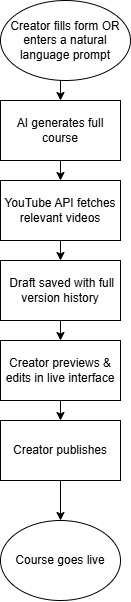

The diagram above was exported from draw.io. Its source (the exported page's mxGraphModel, read from the mxfile embedded in the PNG):
<mxGraphModel dx="1094" dy="649" grid="1" gridSize="10" guides="1" tooltips="1" connect="1" arrows="1" fold="1" page="1" pageScale="1" pageWidth="850" pageHeight="1100" math="0" shadow="0">
  <root>
    <mxCell id="0" />
    <mxCell id="1" parent="0" />
    <mxCell id="dTmhimSz054uQ8yDRZBP-8" edge="1" parent="1" source="dTmhimSz054uQ8yDRZBP-1" style="edgeStyle=orthogonalEdgeStyle;rounded=0;orthogonalLoop=1;jettySize=auto;html=1;exitX=0.5;exitY=1;exitDx=0;exitDy=0;entryX=0.5;entryY=0;entryDx=0;entryDy=0;" target="dTmhimSz054uQ8yDRZBP-2">
      <mxGeometry relative="1" as="geometry" />
    </mxCell>
    <mxCell id="dTmhimSz054uQ8yDRZBP-1" parent="1" style="ellipse;whiteSpace=wrap;html=1;" value="Creator fills form OR enters a natural language prompt" vertex="1">
      <mxGeometry height="80" width="130" x="270" y="20" as="geometry" />
    </mxCell>
    <mxCell id="dTmhimSz054uQ8yDRZBP-9" edge="1" parent="1" source="dTmhimSz054uQ8yDRZBP-2" style="edgeStyle=orthogonalEdgeStyle;rounded=0;orthogonalLoop=1;jettySize=auto;html=1;exitX=0.5;exitY=1;exitDx=0;exitDy=0;entryX=0.5;entryY=0;entryDx=0;entryDy=0;" target="dTmhimSz054uQ8yDRZBP-3">
      <mxGeometry relative="1" as="geometry" />
    </mxCell>
    <mxCell id="dTmhimSz054uQ8yDRZBP-2" parent="1" style="rounded=0;whiteSpace=wrap;html=1;" value="AI generates full course" vertex="1">
      <mxGeometry height="60" width="120" x="270" y="120" as="geometry" />
    </mxCell>
    <mxCell id="dTmhimSz054uQ8yDRZBP-10" edge="1" parent="1" source="dTmhimSz054uQ8yDRZBP-3" style="edgeStyle=orthogonalEdgeStyle;rounded=0;orthogonalLoop=1;jettySize=auto;html=1;exitX=0.5;exitY=1;exitDx=0;exitDy=0;entryX=0.5;entryY=0;entryDx=0;entryDy=0;" target="dTmhimSz054uQ8yDRZBP-4">
      <mxGeometry relative="1" as="geometry" />
    </mxCell>
    <mxCell id="dTmhimSz054uQ8yDRZBP-3" parent="1" style="rounded=0;whiteSpace=wrap;html=1;" value="YouTube API fetches relevant videos" vertex="1">
      <mxGeometry height="60" width="120" x="270" y="200" as="geometry" />
    </mxCell>
    <mxCell id="dTmhimSz054uQ8yDRZBP-11" edge="1" parent="1" source="dTmhimSz054uQ8yDRZBP-4" style="edgeStyle=orthogonalEdgeStyle;rounded=0;orthogonalLoop=1;jettySize=auto;html=1;exitX=0.5;exitY=1;exitDx=0;exitDy=0;entryX=0.5;entryY=0;entryDx=0;entryDy=0;" target="dTmhimSz054uQ8yDRZBP-5">
      <mxGeometry relative="1" as="geometry" />
    </mxCell>
    <mxCell id="dTmhimSz054uQ8yDRZBP-4" parent="1" style="rounded=0;whiteSpace=wrap;html=1;" value="&amp;nbsp;Draft saved with full version history" vertex="1">
      <mxGeometry height="60" width="120" x="270" y="280" as="geometry" />
    </mxCell>
    <mxCell id="dTmhimSz054uQ8yDRZBP-12" edge="1" parent="1" source="dTmhimSz054uQ8yDRZBP-5" style="edgeStyle=orthogonalEdgeStyle;rounded=0;orthogonalLoop=1;jettySize=auto;html=1;exitX=0.5;exitY=1;exitDx=0;exitDy=0;entryX=0.5;entryY=0;entryDx=0;entryDy=0;" target="dTmhimSz054uQ8yDRZBP-6">
      <mxGeometry relative="1" as="geometry" />
    </mxCell>
    <mxCell id="dTmhimSz054uQ8yDRZBP-5" parent="1" style="rounded=0;whiteSpace=wrap;html=1;" value="Creator previews &amp;amp; edits in live interface" vertex="1">
      <mxGeometry height="60" width="120" x="270" y="360" as="geometry" />
    </mxCell>
    <mxCell id="dTmhimSz054uQ8yDRZBP-13" edge="1" parent="1" source="dTmhimSz054uQ8yDRZBP-6" style="edgeStyle=orthogonalEdgeStyle;rounded=0;orthogonalLoop=1;jettySize=auto;html=1;exitX=0.5;exitY=1;exitDx=0;exitDy=0;entryX=0.5;entryY=0;entryDx=0;entryDy=0;" target="dTmhimSz054uQ8yDRZBP-7">
      <mxGeometry relative="1" as="geometry" />
    </mxCell>
    <mxCell id="dTmhimSz054uQ8yDRZBP-6" parent="1" style="rounded=0;whiteSpace=wrap;html=1;" value="Creator publishes" vertex="1">
      <mxGeometry height="60" width="120" x="270" y="440" as="geometry" />
    </mxCell>
    <mxCell id="dTmhimSz054uQ8yDRZBP-7" parent="1" style="ellipse;whiteSpace=wrap;html=1;" value="Course goes live" vertex="1">
      <mxGeometry height="80" width="120" x="270" y="540" as="geometry" />
    </mxCell>
  </root>
</mxGraphModel>